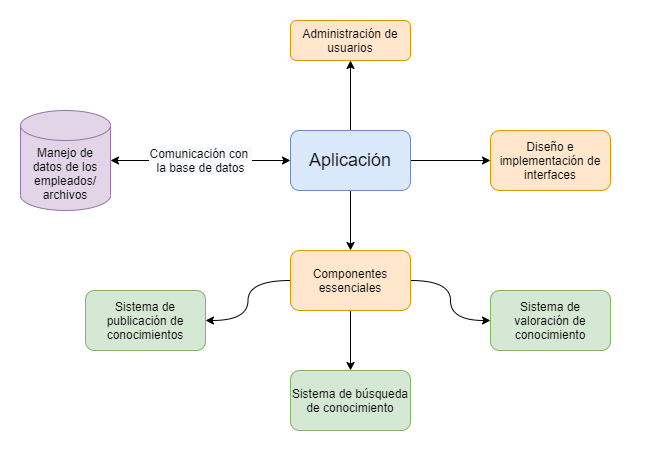

The diagram above was exported from draw.io. Its source (the exported page's mxGraphModel, read from the mxfile embedded in the PNG):
<mxGraphModel dx="1185" dy="635" grid="1" gridSize="10" guides="1" tooltips="1" connect="1" arrows="1" fold="1" page="1" pageScale="1" pageWidth="850" pageHeight="1100" math="0" shadow="0">
  <root>
    <mxCell id="0" />
    <mxCell id="1" parent="0" />
    <mxCell id="lTWAAUH9aO3u7MOJZhKT-52" value="" style="rounded=0;whiteSpace=wrap;html=1;fontSize=18;strokeColor=none;" vertex="1" parent="1">
      <mxGeometry x="70" y="130" width="650" height="460" as="geometry" />
    </mxCell>
    <mxCell id="lTWAAUH9aO3u7MOJZhKT-39" style="edgeStyle=orthogonalEdgeStyle;curved=1;rounded=0;orthogonalLoop=1;jettySize=auto;html=1;entryX=0.5;entryY=0;entryDx=0;entryDy=0;" edge="1" parent="1" source="lTWAAUH9aO3u7MOJZhKT-26" target="lTWAAUH9aO3u7MOJZhKT-38">
      <mxGeometry relative="1" as="geometry" />
    </mxCell>
    <mxCell id="lTWAAUH9aO3u7MOJZhKT-47" style="edgeStyle=orthogonalEdgeStyle;curved=1;rounded=0;orthogonalLoop=1;jettySize=auto;html=1;entryX=0.5;entryY=1;entryDx=0;entryDy=0;" edge="1" parent="1" source="lTWAAUH9aO3u7MOJZhKT-26" target="lTWAAUH9aO3u7MOJZhKT-27">
      <mxGeometry relative="1" as="geometry" />
    </mxCell>
    <mxCell id="lTWAAUH9aO3u7MOJZhKT-51" style="edgeStyle=orthogonalEdgeStyle;curved=1;rounded=0;orthogonalLoop=1;jettySize=auto;html=1;entryX=0;entryY=0.5;entryDx=0;entryDy=0;" edge="1" parent="1" source="lTWAAUH9aO3u7MOJZhKT-26" target="lTWAAUH9aO3u7MOJZhKT-50">
      <mxGeometry relative="1" as="geometry" />
    </mxCell>
    <mxCell id="lTWAAUH9aO3u7MOJZhKT-26" value="Aplicación" style="rounded=1;whiteSpace=wrap;html=1;fontSize=18;fillColor=#dae8fc;strokeColor=#6c8ebf;" vertex="1" parent="1">
      <mxGeometry x="360" y="260" width="120" height="60" as="geometry" />
    </mxCell>
    <mxCell id="lTWAAUH9aO3u7MOJZhKT-27" value="Administración de usuarios" style="rounded=1;whiteSpace=wrap;html=1;fillColor=#ffe6cc;strokeColor=#d79b00;" vertex="1" parent="1">
      <mxGeometry x="360" y="150" width="120" height="40" as="geometry" />
    </mxCell>
    <mxCell id="lTWAAUH9aO3u7MOJZhKT-31" value="&lt;span style=&quot;color: rgb(0 , 0 , 0) ; font-family: &amp;#34;helvetica&amp;#34; ; font-size: 12px ; font-style: normal ; font-weight: 400 ; letter-spacing: normal ; text-align: center ; text-indent: 0px ; text-transform: none ; word-spacing: 0px ; background-color: rgb(248 , 249 , 250) ; display: inline ; float: none&quot;&gt;Comunicación con &lt;br&gt;la base de datos&lt;/span&gt;" style="endArrow=classic;startArrow=classic;html=1;exitX=1;exitY=0.5;exitDx=0;exitDy=0;entryX=0;entryY=0.5;entryDx=0;entryDy=0;edgeStyle=orthogonalEdgeStyle;curved=1;exitPerimeter=0;" edge="1" parent="1" source="pZ_Xag1bFkXkNrLL2Ezj-2" target="lTWAAUH9aO3u7MOJZhKT-26">
      <mxGeometry width="50" height="50" relative="1" as="geometry">
        <mxPoint x="230" y="290" as="sourcePoint" />
        <mxPoint x="560" y="310" as="targetPoint" />
      </mxGeometry>
    </mxCell>
    <mxCell id="lTWAAUH9aO3u7MOJZhKT-32" value="Sistema de valoración de conocimiento" style="rounded=1;whiteSpace=wrap;html=1;fillColor=#d5e8d4;strokeColor=#82b366;" vertex="1" parent="1">
      <mxGeometry x="560" y="420" width="120" height="60" as="geometry" />
    </mxCell>
    <mxCell id="lTWAAUH9aO3u7MOJZhKT-35" value="Sistema de búsqueda de conocimiento" style="rounded=1;whiteSpace=wrap;html=1;fillColor=#d5e8d4;strokeColor=#82b366;" vertex="1" parent="1">
      <mxGeometry x="360" y="500" width="120" height="60" as="geometry" />
    </mxCell>
    <mxCell id="lTWAAUH9aO3u7MOJZhKT-37" value="Sistema de publicación de conocimientos" style="rounded=1;whiteSpace=wrap;html=1;fillColor=#d5e8d4;strokeColor=#82b366;" vertex="1" parent="1">
      <mxGeometry x="155" y="420" width="120" height="60" as="geometry" />
    </mxCell>
    <mxCell id="pZ_Xag1bFkXkNrLL2Ezj-2" value="Manejo de datos de los empleados/&lt;br&gt;archivos" style="shape=cylinder3;whiteSpace=wrap;html=1;boundedLbl=1;backgroundOutline=1;size=15;fillColor=#e1d5e7;strokeColor=#9673a6;" vertex="1" parent="1">
      <mxGeometry x="90" y="240" width="90" height="100" as="geometry" />
    </mxCell>
    <mxCell id="lTWAAUH9aO3u7MOJZhKT-40" style="edgeStyle=orthogonalEdgeStyle;curved=1;rounded=0;orthogonalLoop=1;jettySize=auto;html=1;" edge="1" parent="1" source="lTWAAUH9aO3u7MOJZhKT-38" target="lTWAAUH9aO3u7MOJZhKT-37">
      <mxGeometry relative="1" as="geometry" />
    </mxCell>
    <mxCell id="lTWAAUH9aO3u7MOJZhKT-41" style="edgeStyle=orthogonalEdgeStyle;curved=1;rounded=0;orthogonalLoop=1;jettySize=auto;html=1;" edge="1" parent="1" source="lTWAAUH9aO3u7MOJZhKT-38" target="lTWAAUH9aO3u7MOJZhKT-35">
      <mxGeometry relative="1" as="geometry" />
    </mxCell>
    <mxCell id="lTWAAUH9aO3u7MOJZhKT-42" style="edgeStyle=orthogonalEdgeStyle;curved=1;rounded=0;orthogonalLoop=1;jettySize=auto;html=1;entryX=0;entryY=0.5;entryDx=0;entryDy=0;" edge="1" parent="1" source="lTWAAUH9aO3u7MOJZhKT-38" target="lTWAAUH9aO3u7MOJZhKT-32">
      <mxGeometry relative="1" as="geometry" />
    </mxCell>
    <mxCell id="lTWAAUH9aO3u7MOJZhKT-38" value="Componentes essenciales" style="rounded=1;whiteSpace=wrap;html=1;fillColor=#ffe6cc;strokeColor=#d79b00;" vertex="1" parent="1">
      <mxGeometry x="360" y="380" width="120" height="60" as="geometry" />
    </mxCell>
    <mxCell id="lTWAAUH9aO3u7MOJZhKT-50" value="Diseño e implementación de interfaces" style="rounded=1;whiteSpace=wrap;html=1;fillColor=#ffe6cc;strokeColor=#d79b00;" vertex="1" parent="1">
      <mxGeometry x="560" y="260" width="120" height="60" as="geometry" />
    </mxCell>
  </root>
</mxGraphModel>